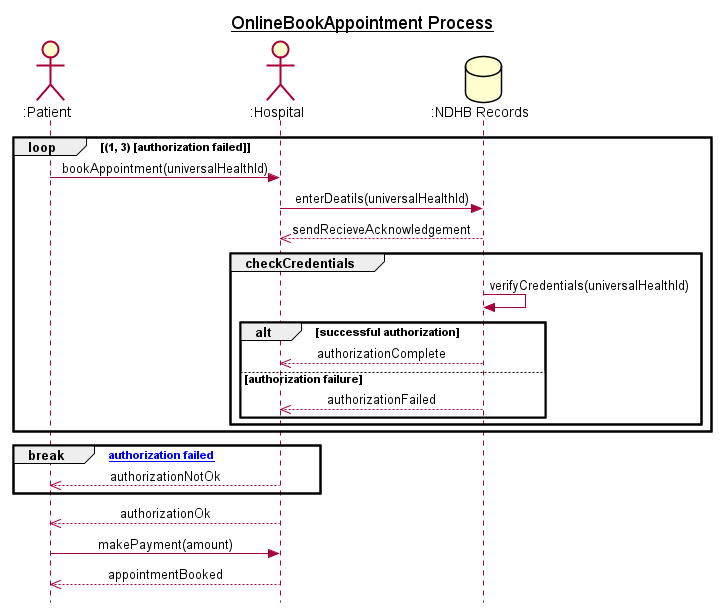

The diagram above was rendered by PlantUML. Its source (embedded in the PNG):
@startuml prog3

skinparam Style strictuml
skinparam SequenceMessageAlignment center

database ":NDHB Records" as nr order 10
actor ":Patient" as pt
actor ":Hospital" as hp

title __OnlineBookAppointment Process__



loop (1, 3) [authorization failed]
pt -> hp : bookAppointment(universalHealthId)
hp -> nr : enterDeatils(universalHealthId)
hp <<-- nr : sendRecieveAcknowledgement

    group checkCredentials
        nr -> nr : verifyCredentials(universalHealthId)
        alt successful authorization
            hp <<-- nr : authorizationComplete
        else authorization failure
            hp <<-- nr : authorizationFailed
        end
 
    end
end

break ["authorization failed"]
pt <<-- hp : authorizationNotOk
end

pt <<-- hp : authorizationOk

pt -> hp : makePayment(amount)

pt <<-- hp : appointmentBooked

@enduml